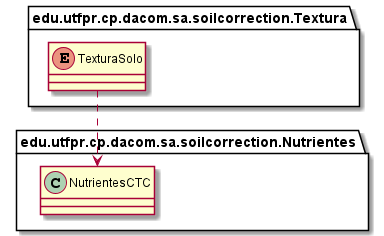

The diagram above was rendered by PlantUML. Its source (embedded in the PNG):
@startuml
class edu.utfpr.cp.dacom.sa.soilcorrection.Nutrientes.NutrientesCTC
enum edu.utfpr.cp.dacom.sa.soilcorrection.Textura.TexturaSolo
edu.utfpr.cp.dacom.sa.soilcorrection.Textura.TexturaSolo ..> edu.utfpr.cp.dacom.sa.soilcorrection.Nutrientes.NutrientesCTC
@enduml